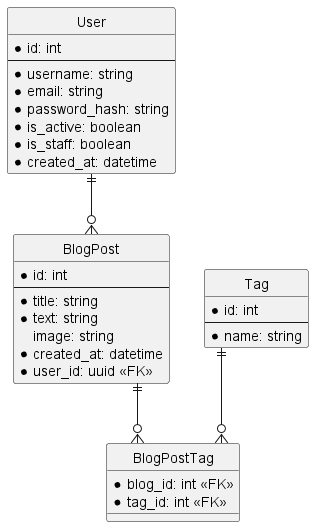

The diagram above was rendered by PlantUML. Its source (embedded in the PNG):
@startuml erd

hide circle
skinparam Linetype ortho

entity User {
    * id: int
    --
    * username: string
    * email: string
    * password_hash: string
    * is_active: boolean
    * is_staff: boolean
    * created_at: datetime
}

entity BlogPost {
    * id: int
    --
    * title: string
    * text: string
    image: string
    * created_at: datetime
    * user_id: uuid <<FK>>
}

entity Tag {
    * id: int
    --
    * name: string
}

entity BlogPostTag {
    * blog_id: int <<FK>>
    * tag_id: int <<FK>>
}

User ||--o{ BlogPost
BlogPost ||--o{ BlogPostTag
Tag ||--o{ BlogPostTag

@enduml